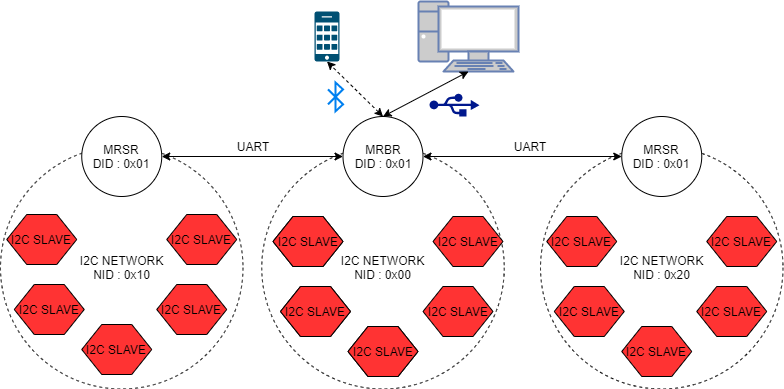

The diagram above was exported from draw.io. Its source (the exported page's mxGraphModel, read from the mxfile embedded in the PNG):
<mxGraphModel dx="1185" dy="583" grid="0" gridSize="10" guides="1" tooltips="1" connect="1" arrows="1" fold="1" page="1" pageScale="1" pageWidth="827" pageHeight="1169" math="0" shadow="0">
  <root>
    <mxCell id="0" />
    <mxCell id="1" parent="0" />
    <mxCell id="2" value="I2C NETWORK&lt;br&gt;NID : 0x20" style="ellipse;whiteSpace=wrap;html=1;aspect=fixed;fillColor=none;dashed=1;" vertex="1" parent="1">
      <mxGeometry x="567" y="190" width="242.5" height="242.5" as="geometry" />
    </mxCell>
    <mxCell id="3" value="I2C NETWORK&lt;br&gt;NID : 0x10" style="ellipse;whiteSpace=wrap;html=1;aspect=fixed;fillColor=none;dashed=1;" vertex="1" parent="1">
      <mxGeometry x="27" y="190" width="242.5" height="242.5" as="geometry" />
    </mxCell>
    <mxCell id="4" value="I2C NETWORK&lt;br&gt;NID : 0x00" style="ellipse;whiteSpace=wrap;html=1;aspect=fixed;fillColor=none;dashed=1;" vertex="1" parent="1">
      <mxGeometry x="288.25" y="190" width="242.5" height="242.5" as="geometry" />
    </mxCell>
    <mxCell id="5" value="" style="points=[[0.015,0.015,0],[0.985,0.015,0],[0.985,0.985,0],[0.015,0.985,0],[0.25,0,0],[0.5,0,0],[0.75,0,0],[1,0.25,0],[1,0.5,0],[1,0.75,0],[0.75,1,0],[0.5,1,0],[0.25,1,0],[0,0.75,0],[0,0.5,0],[0,0.25,0]];verticalLabelPosition=bottom;html=1;verticalAlign=top;aspect=fixed;align=center;pointerEvents=1;shape=mxgraph.cisco19.cell_phone;fillColor=#005073;strokeColor=none;" vertex="1" parent="1">
      <mxGeometry x="341" y="55" width="25" height="50" as="geometry" />
    </mxCell>
    <mxCell id="6" value="MRBR&lt;br&gt;DID : 0x01" style="ellipse;whiteSpace=wrap;html=1;aspect=fixed;" vertex="1" parent="1">
      <mxGeometry x="369.5" y="160" width="80" height="80" as="geometry" />
    </mxCell>
    <mxCell id="7" value="" style="endArrow=classic;startArrow=classic;html=1;entryX=0.5;entryY=1;entryDx=0;entryDy=0;entryPerimeter=0;exitX=0.5;exitY=0;exitDx=0;exitDy=0;dashed=1;" edge="1" source="6" target="5" parent="1">
      <mxGeometry width="50" height="50" relative="1" as="geometry">
        <mxPoint x="357" y="270" as="sourcePoint" />
        <mxPoint x="407" y="220" as="targetPoint" />
      </mxGeometry>
    </mxCell>
    <mxCell id="8" value="" style="html=1;verticalLabelPosition=bottom;align=center;labelBackgroundColor=#ffffff;verticalAlign=top;strokeWidth=2;strokeColor=#0080F0;shadow=0;dashed=0;shape=mxgraph.ios7.icons.bluetooth;pointerEvents=1" vertex="1" parent="1">
      <mxGeometry x="354.5" y="125.99999999999999" width="15" height="28.799999999999997" as="geometry" />
    </mxCell>
    <mxCell id="9" value="I2C SLAVE" style="shape=hexagon;perimeter=hexagonPerimeter2;whiteSpace=wrap;html=1;fixedSize=1;fillColor=#FF3333;" vertex="1" parent="1">
      <mxGeometry x="299.5" y="260" width="70" height="50" as="geometry" />
    </mxCell>
    <mxCell id="10" value="I2C SLAVE" style="shape=hexagon;perimeter=hexagonPerimeter2;whiteSpace=wrap;html=1;fixedSize=1;fillColor=#FF3333;" vertex="1" parent="1">
      <mxGeometry x="307" y="330" width="70" height="50" as="geometry" />
    </mxCell>
    <mxCell id="11" value="I2C SLAVE" style="shape=hexagon;perimeter=hexagonPerimeter2;whiteSpace=wrap;html=1;fixedSize=1;fillColor=#FF3333;" vertex="1" parent="1">
      <mxGeometry x="374.5" y="370" width="70" height="50" as="geometry" />
    </mxCell>
    <mxCell id="12" value="I2C SLAVE" style="shape=hexagon;perimeter=hexagonPerimeter2;whiteSpace=wrap;html=1;fixedSize=1;fillColor=#FF3333;" vertex="1" parent="1">
      <mxGeometry x="459.5" y="260" width="70" height="50" as="geometry" />
    </mxCell>
    <mxCell id="13" value="I2C SLAVE" style="shape=hexagon;perimeter=hexagonPerimeter2;whiteSpace=wrap;html=1;fixedSize=1;fillColor=#FF3333;" vertex="1" parent="1">
      <mxGeometry x="449.5" y="330" width="70" height="50" as="geometry" />
    </mxCell>
    <mxCell id="14" value="MRSR&lt;br&gt;DID : 0x01" style="ellipse;whiteSpace=wrap;html=1;aspect=fixed;" vertex="1" parent="1">
      <mxGeometry x="108.25" y="160" width="80" height="80" as="geometry" />
    </mxCell>
    <mxCell id="15" value="MRSR&lt;br&gt;DID : 0x01" style="ellipse;whiteSpace=wrap;html=1;aspect=fixed;" vertex="1" parent="1">
      <mxGeometry x="648.25" y="160" width="80" height="80" as="geometry" />
    </mxCell>
    <mxCell id="16" value="" style="endArrow=classic;startArrow=classic;html=1;exitX=1;exitY=0.5;exitDx=0;exitDy=0;entryX=0;entryY=0.5;entryDx=0;entryDy=0;" edge="1" source="14" target="6" parent="1">
      <mxGeometry width="50" height="50" relative="1" as="geometry">
        <mxPoint x="249.5" y="200" as="sourcePoint" />
        <mxPoint x="307" y="170" as="targetPoint" />
      </mxGeometry>
    </mxCell>
    <mxCell id="17" value="" style="endArrow=classic;startArrow=classic;html=1;exitX=1;exitY=0.5;exitDx=0;exitDy=0;entryX=0;entryY=0.5;entryDx=0;entryDy=0;" edge="1" source="6" target="15" parent="1">
      <mxGeometry width="50" height="50" relative="1" as="geometry">
        <mxPoint x="577" y="340" as="sourcePoint" />
        <mxPoint x="627" y="290" as="targetPoint" />
      </mxGeometry>
    </mxCell>
    <mxCell id="18" value="UART" style="text;html=1;strokeColor=none;fillColor=none;align=center;verticalAlign=middle;whiteSpace=wrap;rounded=0;" vertex="1" parent="1">
      <mxGeometry x="259.5" y="180" width="40" height="20" as="geometry" />
    </mxCell>
    <mxCell id="19" value="UART" style="text;html=1;strokeColor=none;fillColor=none;align=center;verticalAlign=middle;whiteSpace=wrap;rounded=0;" vertex="1" parent="1">
      <mxGeometry x="537" y="180" width="40" height="20" as="geometry" />
    </mxCell>
    <mxCell id="20" value="I2C SLAVE" style="shape=hexagon;perimeter=hexagonPerimeter2;whiteSpace=wrap;html=1;fixedSize=1;fillColor=#FF3333;" vertex="1" parent="1">
      <mxGeometry x="299.5" y="260" width="70" height="50" as="geometry" />
    </mxCell>
    <mxCell id="21" value="I2C SLAVE" style="shape=hexagon;perimeter=hexagonPerimeter2;whiteSpace=wrap;html=1;fixedSize=1;fillColor=#FF3333;" vertex="1" parent="1">
      <mxGeometry x="307" y="330" width="70" height="50" as="geometry" />
    </mxCell>
    <mxCell id="22" value="I2C SLAVE" style="shape=hexagon;perimeter=hexagonPerimeter2;whiteSpace=wrap;html=1;fixedSize=1;fillColor=#FF3333;" vertex="1" parent="1">
      <mxGeometry x="374.5" y="370" width="70" height="50" as="geometry" />
    </mxCell>
    <mxCell id="23" value="I2C SLAVE" style="shape=hexagon;perimeter=hexagonPerimeter2;whiteSpace=wrap;html=1;fixedSize=1;fillColor=#FF3333;" vertex="1" parent="1">
      <mxGeometry x="193.25" y="258" width="70" height="50" as="geometry" />
    </mxCell>
    <mxCell id="24" value="I2C SLAVE" style="shape=hexagon;perimeter=hexagonPerimeter2;whiteSpace=wrap;html=1;fixedSize=1;fillColor=#FF3333;" vertex="1" parent="1">
      <mxGeometry x="183.25" y="328" width="70" height="50" as="geometry" />
    </mxCell>
    <mxCell id="25" value="I2C SLAVE" style="shape=hexagon;perimeter=hexagonPerimeter2;whiteSpace=wrap;html=1;fixedSize=1;fillColor=#FF3333;" vertex="1" parent="1">
      <mxGeometry x="33.25" y="258" width="70" height="50" as="geometry" />
    </mxCell>
    <mxCell id="26" value="I2C SLAVE" style="shape=hexagon;perimeter=hexagonPerimeter2;whiteSpace=wrap;html=1;fixedSize=1;fillColor=#FF3333;" vertex="1" parent="1">
      <mxGeometry x="40.75" y="328" width="70" height="50" as="geometry" />
    </mxCell>
    <mxCell id="27" value="I2C SLAVE" style="shape=hexagon;perimeter=hexagonPerimeter2;whiteSpace=wrap;html=1;fixedSize=1;fillColor=#FF3333;" vertex="1" parent="1">
      <mxGeometry x="108.25" y="368" width="70" height="50" as="geometry" />
    </mxCell>
    <mxCell id="28" value="I2C SLAVE" style="shape=hexagon;perimeter=hexagonPerimeter2;whiteSpace=wrap;html=1;fixedSize=1;fillColor=#FF3333;" vertex="1" parent="1">
      <mxGeometry x="733.25" y="260" width="70" height="50" as="geometry" />
    </mxCell>
    <mxCell id="29" value="I2C SLAVE" style="shape=hexagon;perimeter=hexagonPerimeter2;whiteSpace=wrap;html=1;fixedSize=1;fillColor=#FF3333;" vertex="1" parent="1">
      <mxGeometry x="723.25" y="330" width="70" height="50" as="geometry" />
    </mxCell>
    <mxCell id="30" value="I2C SLAVE" style="shape=hexagon;perimeter=hexagonPerimeter2;whiteSpace=wrap;html=1;fixedSize=1;fillColor=#FF3333;" vertex="1" parent="1">
      <mxGeometry x="573.25" y="260" width="70" height="50" as="geometry" />
    </mxCell>
    <mxCell id="31" value="I2C SLAVE" style="shape=hexagon;perimeter=hexagonPerimeter2;whiteSpace=wrap;html=1;fixedSize=1;fillColor=#FF3333;" vertex="1" parent="1">
      <mxGeometry x="580.75" y="330" width="70" height="50" as="geometry" />
    </mxCell>
    <mxCell id="32" value="I2C SLAVE" style="shape=hexagon;perimeter=hexagonPerimeter2;whiteSpace=wrap;html=1;fixedSize=1;fillColor=#FF3333;" vertex="1" parent="1">
      <mxGeometry x="648.25" y="370" width="70" height="50" as="geometry" />
    </mxCell>
    <mxCell id="33" value="" style="fontColor=#0066CC;verticalAlign=top;verticalLabelPosition=bottom;labelPosition=center;align=center;html=1;outlineConnect=0;fillColor=#CCCCCC;strokeColor=#6881B3;gradientColor=none;gradientDirection=north;strokeWidth=2;shape=mxgraph.networks.pc;" vertex="1" parent="1">
      <mxGeometry x="445" y="45" width="100" height="70" as="geometry" />
    </mxCell>
    <mxCell id="34" value="" style="endArrow=classic;startArrow=classic;html=1;entryX=0.5;entryY=1;entryDx=0;entryDy=0;entryPerimeter=0;exitX=0.5;exitY=0;exitDx=0;exitDy=0;" edge="1" source="6" target="33" parent="1">
      <mxGeometry width="50" height="50" relative="1" as="geometry">
        <mxPoint x="233" y="164" as="sourcePoint" />
        <mxPoint x="283" y="114" as="targetPoint" />
      </mxGeometry>
    </mxCell>
    <mxCell id="35" value="" style="aspect=fixed;pointerEvents=1;shadow=0;dashed=0;html=1;strokeColor=none;labelPosition=center;verticalLabelPosition=bottom;verticalAlign=top;align=center;fillColor=#00188D;shape=mxgraph.mscae.enterprise.usb" vertex="1" parent="1">
      <mxGeometry x="456" y="137" width="50" height="23" as="geometry" />
    </mxCell>
  </root>
</mxGraphModel>